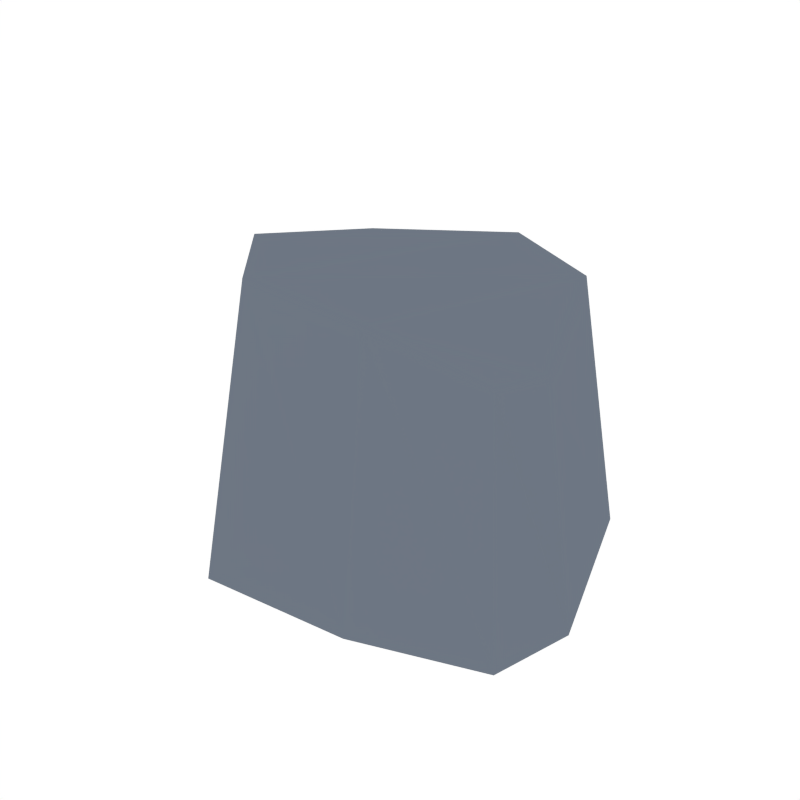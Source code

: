 # Source: Rock_1.blend  (saved by Blender 2.79.0; exported with 4.5.12 LTS)
import bpy
from mathutils import Matrix  # noqa: F401  (used for matrix-valued properties, if any)

bpy.ops.wm.read_factory_settings(use_empty=True)
scene = bpy.context.scene
scene.name = 'Scene'

# ---- collections
col_collection_1 = bpy.data.collections.new('Collection 1'); scene.collection.children.link(col_collection_1)

# ---- materials (node trees are filled in below, after node groups)
mat_stone_light = bpy.data.materials.new('Stone_Light')
mat_stone_light.alpha_threshold = 0.0
mat_stone_light.diffuse_color = (0.2215, 0.2643, 0.2883, 1.0)
mat_stone_light.roughness = 0.5
mat_stone_dark = bpy.data.materials.new('Stone_Dark')
mat_stone_dark.alpha_threshold = 0.0
mat_stone_dark.diffuse_color = (0.1547, 0.1827, 0.2266, 1.0)
mat_stone_dark.roughness = 0.5

# ---- material node trees

# ---- world
world_world = bpy.data.worlds.new('World'); scene.world = world_world
world_world.color = (1.0, 1.0, 1.0)
world_world.use_sun_shadow = False
world_world.sun_shadow_jitter_overblur = 0.0
world_world.cycles.sampling_method = 'NONE'
world_world.cycles.sample_map_resolution = 256

# ---- meshes
me_cube_395 = bpy.data.meshes.new('Cube.395')
me_cube_395.from_pydata([(0.08776, -0.05467, 0.1429), (0.09886, -0.02915, 0.1429), (-0.1079, -0.009567, 0.16), (-0.09827, 0.07837, 0.1429), (0.002841, 0.08614, 0.16), (-0.04556, -0.07596, 0.1686), (0.02357, -0.06866, 0.16), (0.06162, 0.06196, 0.1556), (0.102, -0.06602, 0.0005474), (0.1135, -0.01785, 0.0005474), (-0.1415, -0.01545, 0.0005474), (-0.1164, 0.09021, 0.0005474), (0.001908, 0.1085, 0.0005474), (-0.06077, -0.1014, 0.0005474), (0.02875, -0.09197, 0.0005474), (0.07249, 0.09401, -0.003832)], [], [(4, 3, 2, 5), (7, 4, 5, 6), (1, 7, 6, 0), (12, 13, 10, 11), (15, 14, 13, 12), (9, 8, 14, 15), (5, 13, 14, 6), (2, 10, 13, 5), (6, 14, 8, 0), (3, 11, 10, 2), (1, 9, 15, 7), (7, 15, 12, 4), (4, 12, 11, 3), (0, 8, 9, 1)])
me_cube_395.polygons.foreach_set('material_index', [1, 1, 1, 1, 1, 1, 1, 1, 1, 1, 1, 1, 1, 1])
me_cube_395.materials.append(mat_stone_light)
me_cube_395.materials.append(mat_stone_dark)
me_cube_395.use_remesh_preserve_volume = False
me_cube_395.use_remesh_preserve_attributes = False
me_cube_395.use_mirror_vertex_groups = False
me_cube_395.update()

# ---- objects
ob_rock_1 = bpy.data.objects.new('Rock_1', me_cube_395)

# ---- transforms, parenting, visibility, modifiers, constraints
ob_rock_1.location = (0.0, 0.0, 0.0)
ob_rock_1.lineart.crease_threshold = 0.0

# ---- collection membership
col_collection_1.objects.link(ob_rock_1)

# ---- scene / render settings (as saved in the file)
scene.frame_start = 1; scene.frame_end = 250; scene.frame_set(0)
scene.render.engine = 'CYCLES'
scene.render.resolution_x = 1000
scene.render.resolution_y = 1000
scene.render.dither_intensity = 0.0
scene.cycles.samples = 200
scene.cycles.sampling_pattern = 'TABULATED_SOBOL'
scene.cycles.light_sampling_threshold = 0.0
scene.cycles.use_adaptive_sampling = False
scene.cycles.use_light_tree = False
scene.cycles.caustics_reflective = False
scene.cycles.caustics_refractive = False
scene.cycles.blur_glossy = 0.0
scene.cycles.max_bounces = 2
scene.cycles.pixel_filter_type = 'GAUSSIAN'
scene.cycles.sample_clamp_indirect = 0.0
scene.view_settings.view_transform = 'Standard'
bpy.context.view_layer.update()

# ---- added for rendering (the .blend has no active camera): camera
cam_auto = bpy.data.cameras.new('AutoCamera')
cam_auto.lens = 50.0
cam_auto.sensor_width = 36.0
cam_auto.clip_end = 1000.0
ob_auto_camera = bpy.data.objects.new('AutoCamera', cam_auto)
scene.collection.objects.link(ob_auto_camera)
ob_auto_camera.location = (0.330762, -0.410179, 0.35821)
ob_auto_camera.rotation_euler = (1.09748, -7.21219e-08, 0.694738)
scene.camera = ob_auto_camera
bpy.context.view_layer.update()
